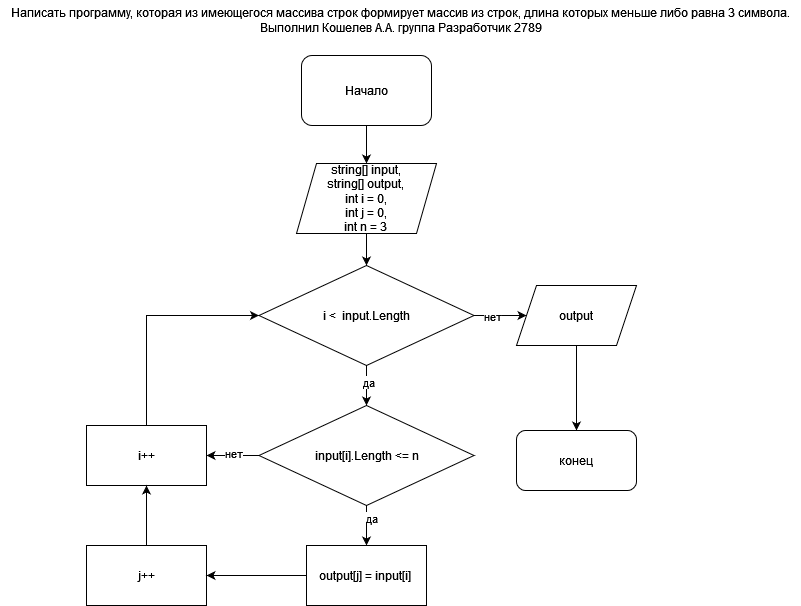

The diagram above was exported from draw.io. Its source (the exported page's mxGraphModel, read from the mxfile embedded in the PNG):
<mxGraphModel dx="1662" dy="724" grid="1" gridSize="10" guides="1" tooltips="1" connect="1" arrows="1" fold="1" page="1" pageScale="1" pageWidth="827" pageHeight="1169" math="0" shadow="0">
  <root>
    <mxCell id="0" />
    <mxCell id="1" parent="0" />
    <mxCell id="rd1Q19NQwNLoqhLNyXD5-2" value="Начало" style="rounded=1;whiteSpace=wrap;html=1;" parent="1" vertex="1">
      <mxGeometry x="315" y="80" width="130" height="70" as="geometry" />
    </mxCell>
    <mxCell id="rd1Q19NQwNLoqhLNyXD5-3" value="string[] input,&lt;br&gt;string[] output,&lt;br&gt;int i = 0,&lt;br&gt;int j = 0,&lt;br&gt;int n = 3" style="shape=parallelogram;perimeter=parallelogramPerimeter;whiteSpace=wrap;html=1;fixedSize=1;" parent="1" vertex="1">
      <mxGeometry x="310" y="188" width="140" height="70" as="geometry" />
    </mxCell>
    <mxCell id="rd1Q19NQwNLoqhLNyXD5-4" value="" style="edgeStyle=orthogonalEdgeStyle;rounded=0;orthogonalLoop=1;jettySize=auto;html=1;" parent="1" source="rd1Q19NQwNLoqhLNyXD5-8" target="rd1Q19NQwNLoqhLNyXD5-10" edge="1">
      <mxGeometry relative="1" as="geometry" />
    </mxCell>
    <mxCell id="rd1Q19NQwNLoqhLNyXD5-5" value="нет" style="edgeLabel;html=1;align=center;verticalAlign=middle;resizable=0;points=[];" parent="rd1Q19NQwNLoqhLNyXD5-4" vertex="1" connectable="0">
      <mxGeometry x="-0.3268" relative="1" as="geometry">
        <mxPoint as="offset" />
      </mxGeometry>
    </mxCell>
    <mxCell id="rd1Q19NQwNLoqhLNyXD5-6" value="" style="edgeStyle=orthogonalEdgeStyle;rounded=0;orthogonalLoop=1;jettySize=auto;html=1;" parent="1" source="rd1Q19NQwNLoqhLNyXD5-8" target="rd1Q19NQwNLoqhLNyXD5-18" edge="1">
      <mxGeometry relative="1" as="geometry" />
    </mxCell>
    <mxCell id="rd1Q19NQwNLoqhLNyXD5-7" value="да" style="edgeLabel;html=1;align=center;verticalAlign=middle;resizable=0;points=[];" parent="rd1Q19NQwNLoqhLNyXD5-6" vertex="1" connectable="0">
      <mxGeometry x="-0.2" y="1" relative="1" as="geometry">
        <mxPoint as="offset" />
      </mxGeometry>
    </mxCell>
    <mxCell id="rd1Q19NQwNLoqhLNyXD5-8" value="i &amp;lt; &amp;nbsp;input.Length" style="rhombus;whiteSpace=wrap;html=1;" parent="1" vertex="1">
      <mxGeometry x="272.5" y="290" width="215" height="100" as="geometry" />
    </mxCell>
    <mxCell id="rd1Q19NQwNLoqhLNyXD5-9" value="" style="edgeStyle=orthogonalEdgeStyle;rounded=0;orthogonalLoop=1;jettySize=auto;html=1;" parent="1" source="rd1Q19NQwNLoqhLNyXD5-10" target="rd1Q19NQwNLoqhLNyXD5-11" edge="1">
      <mxGeometry relative="1" as="geometry" />
    </mxCell>
    <mxCell id="rd1Q19NQwNLoqhLNyXD5-10" value="output" style="shape=parallelogram;perimeter=parallelogramPerimeter;whiteSpace=wrap;html=1;fixedSize=1;" parent="1" vertex="1">
      <mxGeometry x="530" y="310" width="120" height="60" as="geometry" />
    </mxCell>
    <mxCell id="rd1Q19NQwNLoqhLNyXD5-11" value="конец" style="rounded=1;whiteSpace=wrap;html=1;" parent="1" vertex="1">
      <mxGeometry x="530" y="455" width="120" height="60" as="geometry" />
    </mxCell>
    <mxCell id="rd1Q19NQwNLoqhLNyXD5-12" value="" style="endArrow=classic;html=1;rounded=0;exitX=0.5;exitY=1;exitDx=0;exitDy=0;entryX=0.5;entryY=0;entryDx=0;entryDy=0;" parent="1" source="rd1Q19NQwNLoqhLNyXD5-2" target="rd1Q19NQwNLoqhLNyXD5-3" edge="1">
      <mxGeometry width="50" height="50" relative="1" as="geometry">
        <mxPoint x="430" y="420" as="sourcePoint" />
        <mxPoint x="480" y="370" as="targetPoint" />
      </mxGeometry>
    </mxCell>
    <mxCell id="rd1Q19NQwNLoqhLNyXD5-13" value="" style="endArrow=classic;html=1;rounded=0;exitX=0.5;exitY=1;exitDx=0;exitDy=0;entryX=0.5;entryY=0;entryDx=0;entryDy=0;" parent="1" source="rd1Q19NQwNLoqhLNyXD5-3" target="rd1Q19NQwNLoqhLNyXD5-8" edge="1">
      <mxGeometry width="50" height="50" relative="1" as="geometry">
        <mxPoint x="430" y="420" as="sourcePoint" />
        <mxPoint x="480" y="370" as="targetPoint" />
      </mxGeometry>
    </mxCell>
    <mxCell id="rd1Q19NQwNLoqhLNyXD5-14" value="" style="edgeStyle=orthogonalEdgeStyle;rounded=0;orthogonalLoop=1;jettySize=auto;html=1;" parent="1" source="rd1Q19NQwNLoqhLNyXD5-18" target="rd1Q19NQwNLoqhLNyXD5-19" edge="1">
      <mxGeometry relative="1" as="geometry" />
    </mxCell>
    <mxCell id="rd1Q19NQwNLoqhLNyXD5-15" value="да" style="edgeLabel;html=1;align=center;verticalAlign=middle;resizable=0;points=[];" parent="rd1Q19NQwNLoqhLNyXD5-14" vertex="1" connectable="0">
      <mxGeometry x="-0.4" y="4" relative="1" as="geometry">
        <mxPoint as="offset" />
      </mxGeometry>
    </mxCell>
    <mxCell id="rd1Q19NQwNLoqhLNyXD5-16" value="" style="edgeStyle=orthogonalEdgeStyle;rounded=0;orthogonalLoop=1;jettySize=auto;html=1;" parent="1" source="rd1Q19NQwNLoqhLNyXD5-18" target="rd1Q19NQwNLoqhLNyXD5-20" edge="1">
      <mxGeometry relative="1" as="geometry" />
    </mxCell>
    <mxCell id="rd1Q19NQwNLoqhLNyXD5-17" value="нет" style="edgeLabel;html=1;align=center;verticalAlign=middle;resizable=0;points=[];" parent="rd1Q19NQwNLoqhLNyXD5-16" vertex="1" connectable="0">
      <mxGeometry x="-0.0207" y="-3" relative="1" as="geometry">
        <mxPoint as="offset" />
      </mxGeometry>
    </mxCell>
    <mxCell id="rd1Q19NQwNLoqhLNyXD5-18" value="input[i].Length &amp;lt;= n" style="rhombus;whiteSpace=wrap;html=1;" parent="1" vertex="1">
      <mxGeometry x="272.5" y="430" width="215" height="100" as="geometry" />
    </mxCell>
    <mxCell id="rd1Q19NQwNLoqhLNyXD5-19" value="output[j] = input[i]&amp;nbsp;" style="whiteSpace=wrap;html=1;" parent="1" vertex="1">
      <mxGeometry x="320" y="570" width="120" height="60" as="geometry" />
    </mxCell>
    <mxCell id="rd1Q19NQwNLoqhLNyXD5-20" value="i++" style="whiteSpace=wrap;html=1;" parent="1" vertex="1">
      <mxGeometry x="100" y="450" width="120" height="60" as="geometry" />
    </mxCell>
    <mxCell id="rd1Q19NQwNLoqhLNyXD5-21" value="" style="endArrow=classic;html=1;rounded=0;exitX=0.5;exitY=0;exitDx=0;exitDy=0;entryX=0;entryY=0.5;entryDx=0;entryDy=0;edgeStyle=orthogonalEdgeStyle;" parent="1" source="rd1Q19NQwNLoqhLNyXD5-20" target="rd1Q19NQwNLoqhLNyXD5-8" edge="1">
      <mxGeometry width="50" height="50" relative="1" as="geometry">
        <mxPoint x="430" y="440" as="sourcePoint" />
        <mxPoint x="480" y="390" as="targetPoint" />
      </mxGeometry>
    </mxCell>
    <mxCell id="rd1Q19NQwNLoqhLNyXD5-22" value="j++" style="rounded=0;whiteSpace=wrap;html=1;" parent="1" vertex="1">
      <mxGeometry x="100" y="570" width="120" height="60" as="geometry" />
    </mxCell>
    <mxCell id="rd1Q19NQwNLoqhLNyXD5-23" value="" style="endArrow=classic;html=1;rounded=0;exitX=0;exitY=0.5;exitDx=0;exitDy=0;entryX=1;entryY=0.5;entryDx=0;entryDy=0;" parent="1" source="rd1Q19NQwNLoqhLNyXD5-19" target="rd1Q19NQwNLoqhLNyXD5-22" edge="1">
      <mxGeometry width="50" height="50" relative="1" as="geometry">
        <mxPoint x="470" y="440" as="sourcePoint" />
        <mxPoint x="520" y="390" as="targetPoint" />
      </mxGeometry>
    </mxCell>
    <mxCell id="rd1Q19NQwNLoqhLNyXD5-24" value="" style="endArrow=classic;html=1;rounded=0;exitX=0.5;exitY=0;exitDx=0;exitDy=0;entryX=0.5;entryY=1;entryDx=0;entryDy=0;" parent="1" source="rd1Q19NQwNLoqhLNyXD5-22" target="rd1Q19NQwNLoqhLNyXD5-20" edge="1">
      <mxGeometry width="50" height="50" relative="1" as="geometry">
        <mxPoint x="470" y="440" as="sourcePoint" />
        <mxPoint x="520" y="390" as="targetPoint" />
      </mxGeometry>
    </mxCell>
    <mxCell id="rd1Q19NQwNLoqhLNyXD5-48" value="&lt;div&gt;Написать программу, которая из имеющегося массива строк формирует массив из строк, длина которых меньше либо равна 3 символа.&lt;/div&gt;&lt;div&gt;Выполнил Кошелев А.А. группа Разработчик 2789&lt;/div&gt;" style="text;html=1;align=center;verticalAlign=middle;resizable=0;points=[];autosize=1;strokeColor=none;fillColor=none;" parent="1" vertex="1">
      <mxGeometry x="14" y="25" width="800" height="40" as="geometry" />
    </mxCell>
  </root>
</mxGraphModel>